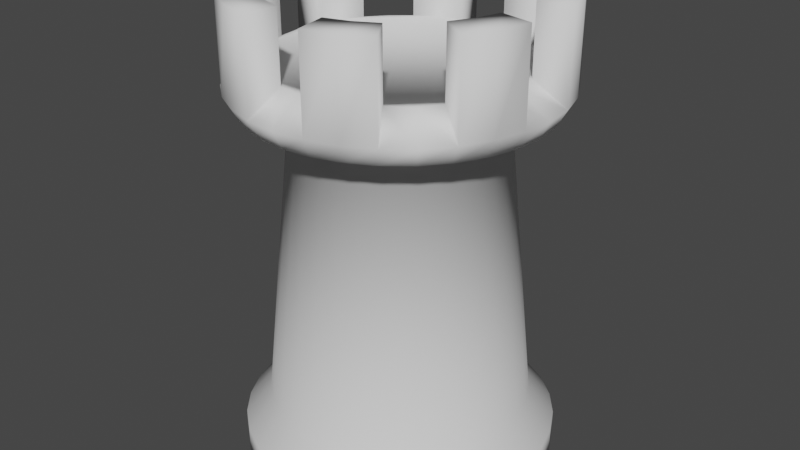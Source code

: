 # Source: castle.blend  (saved by Blender 2.92.15; exported with 4.5.12 LTS)
import bpy
from mathutils import Matrix  # noqa: F401  (used for matrix-valued properties, if any)

bpy.ops.wm.read_factory_settings(use_empty=True)
scene = bpy.context.scene
scene.name = 'Scene'

# ---- collections
col_collection = bpy.data.collections.new('Collection'); scene.collection.children.link(col_collection)

# ---- world
world_world = bpy.data.worlds.new('World'); scene.world = world_world
world_world.use_nodes = True; world_world.node_tree.nodes.clear()
_N = world_world.node_tree.nodes; _L = world_world.node_tree.links
n0 = _N.new('ShaderNodeOutputWorld'); n0.name = 'World Output'; n0.location = (300, 300)
n1 = _N.new('ShaderNodeBackground'); n1.name = 'Background'; n1.location = (10, 300)
n1.inputs[0].default_value = (0.05088, 0.05088, 0.05088, 1.0)
_L.new(n1.outputs[0], n0.inputs[0])
n0.is_active_output = True
world_world.color = (0.05088, 0.05088, 0.05088)
world_world.use_sun_shadow = False
world_world.sun_shadow_jitter_overblur = 0.0

# ---- meshes
me_cylinder = bpy.data.meshes.new('Cylinder')
me_cylinder.from_pydata([(1.192e-07, 0.2774, -0.0003547), (5.96e-08, 0.2617, 0.6393), (0.05411, 0.272, -0.0003547), (0.05105, 0.2566, 0.6393), (0.1061, 0.2562, -0.0003547), (0.1001, 0.2417, 0.6393), (0.1541, 0.2306, -0.0003547), (0.1454, 0.2176, 0.6393), (0.1961, 0.1961, -0.0003547), (0.185, 0.185, 0.6393), (0.2306, 0.1541, -0.0003547), (0.2176, 0.1454, 0.6393), (0.2562, 0.1061, -0.0003547), (0.2417, 0.1001, 0.6393), (0.272, 0.05411, -0.0003547), (0.2566, 0.05105, 0.6393), (0.2774, -8.941e-08, -0.0003547), (0.2617, -8.941e-08, 0.6393), (0.272, -0.05411, -0.0003547), (0.2566, -0.05105, 0.6393), (0.2562, -0.1061, -0.0003547), (0.2417, -0.1001, 0.6393), (0.2306, -0.1541, -0.0003547), (0.2176, -0.1454, 0.6393), (0.1961, -0.1961, -0.0003547), (0.185, -0.185, 0.6393), (0.1541, -0.2306, -0.0003547), (0.1454, -0.2176, 0.6393), (0.1061, -0.2562, -0.0003547), (0.1001, -0.2417, 0.6393), (0.05411, -0.272, -0.0003547), (0.05105, -0.2566, 0.6393), (1.192e-07, -0.2774, -0.0003547), (5.96e-08, -0.2617, 0.6393), (-0.05411, -0.272, -0.0003547), (-0.05105, -0.2566, 0.6393), (-0.1061, -0.2562, -0.0003547), (-0.1001, -0.2417, 0.6393), (-0.1541, -0.2306, -0.0003547), (-0.1454, -0.2176, 0.6393), (-0.1961, -0.1961, -0.0003547), (-0.185, -0.185, 0.6393), (-0.2306, -0.1541, -0.0003547), (-0.2176, -0.1454, 0.6393), (-0.2562, -0.1061, -0.0003547), (-0.2418, -0.1001, 0.6393), (-0.272, -0.05411, -0.0003547), (-0.2566, -0.05105, 0.6393), (-0.2774, 1.788e-07, -0.0003547), (-0.2617, 1.788e-07, 0.6393), (-0.272, 0.05411, -0.0003547), (-0.2566, 0.05105, 0.6393), (-0.2562, 0.1061, -0.0003547), (-0.2417, 0.1001, 0.6393), (-0.2306, 0.1541, -0.0003547), (-0.2176, 0.1454, 0.6393), (-0.1961, 0.1961, -0.0003547), (-0.185, 0.185, 0.6393), (-0.1541, 0.2306, -0.0003547), (-0.1454, 0.2176, 0.6393), (-0.1061, 0.2562, -0.0003547), (-0.1001, 0.2417, 0.6393), (-0.05411, 0.272, -0.0003547), (-0.05105, 0.2566, 0.6393), (1.192e-07, 0.2774, 0.05196), (0.05411, 0.272, 0.05196), (0.1061, 0.2562, 0.05196), (0.1541, 0.2306, 0.05196), (0.1961, 0.1961, 0.05196), (0.2306, 0.1541, 0.05196), (0.2562, 0.1061, 0.05196), (0.272, 0.05411, 0.05196), (0.2774, -8.941e-08, 0.05196), (0.272, -0.05411, 0.05196), (0.2562, -0.1061, 0.05196), (0.2306, -0.1541, 0.05196), (0.1961, -0.1961, 0.05196), (0.1541, -0.2306, 0.05196), (0.1061, -0.2562, 0.05196), (0.05411, -0.272, 0.05196), (1.192e-07, -0.2774, 0.05196), (-0.05411, -0.272, 0.05196), (-0.1061, -0.2562, 0.05196), (-0.1541, -0.2306, 0.05196), (-0.1961, -0.1961, 0.05196), (-0.2306, -0.1541, 0.05196), (-0.2562, -0.1061, 0.05196), (-0.272, -0.05411, 0.05196), (-0.2774, 1.788e-07, 0.05196), (-0.272, 0.05411, 0.05196), (-0.2562, 0.1061, 0.05196), (-0.2306, 0.1541, 0.05196), (-0.1961, 0.1961, 0.05196), (-0.1541, 0.2306, 0.05196), (-0.1061, 0.2562, 0.05196), (-0.05411, 0.272, 0.05196), (1.192e-07, 0.2311, 0.1051), (0.04508, 0.2266, 0.1051), (0.08842, 0.2135, 0.1051), (0.1284, 0.1921, 0.1051), (0.1634, 0.1634, 0.1051), (0.1921, 0.1284, 0.1051), (0.2135, 0.08842, 0.1051), (0.2266, 0.04508, 0.1051), (0.2311, -8.941e-08, 0.1051), (0.2266, -0.04508, 0.1051), (0.2135, -0.08842, 0.1051), (0.1921, -0.1284, 0.1051), (0.1634, -0.1634, 0.1051), (0.1284, -0.1921, 0.1051), (0.08842, -0.2135, 0.1051), (0.04508, -0.2266, 0.1051), (1.192e-07, -0.2311, 0.1051), (-0.04508, -0.2266, 0.1051), (-0.08842, -0.2135, 0.1051), (-0.1284, -0.1921, 0.1051), (-0.1634, -0.1634, 0.1051), (-0.1921, -0.1284, 0.1051), (-0.2135, -0.08842, 0.1051), (-0.2266, -0.04508, 0.1051), (-0.2311, 1.192e-07, 0.1051), (-0.2266, 0.04508, 0.1051), (-0.2135, 0.08842, 0.1051), (-0.1921, 0.1284, 0.1051), (-0.1634, 0.1634, 0.1051), (-0.1284, 0.1921, 0.1051), (-0.08842, 0.2135, 0.1051), (-0.04508, 0.2266, 0.1051), (0.05474, 0.2752, 0.6728), (5.96e-08, 0.2806, 0.6728), (0.1074, 0.2592, 0.6728), (0.1559, 0.2333, 0.6728), (0.1984, 0.1984, 0.6728), (0.2333, 0.1559, 0.6728), (0.2592, 0.1074, 0.6728), (0.2752, 0.05474, 0.6728), (0.2806, -1.192e-07, 0.6728), (0.2752, -0.05474, 0.6728), (0.2592, -0.1074, 0.6728), (0.2333, -0.1559, 0.6728), (0.1984, -0.1984, 0.6728), (0.1559, -0.2333, 0.6728), (0.1074, -0.2592, 0.6728), (0.05474, -0.2752, 0.6728), (5.96e-08, -0.2806, 0.6728), (-0.05474, -0.2752, 0.6728), (-0.1074, -0.2592, 0.6728), (-0.1559, -0.2333, 0.6728), (-0.1984, -0.1984, 0.6728), (-0.2333, -0.1559, 0.6728), (-0.2592, -0.1074, 0.6728), (-0.2752, -0.05474, 0.6728), (-0.2806, 1.192e-07, 0.6728), (-0.2752, 0.05474, 0.6728), (-0.2592, 0.1074, 0.6728), (-0.2333, 0.1559, 0.6728), (-0.1984, 0.1984, 0.6728), (-0.1559, 0.2333, 0.6728), (-0.1074, 0.2592, 0.6728), (-0.05474, 0.2752, 0.6728), (0.04323, 0.2173, 0.8305), (0.03505, -0.1762, 0.6132), (0.0848, 0.2047, 0.8305), (0.1231, 0.1842, 0.8305), (0.06876, -0.166, 0.6132), (0.1842, 0.1231, 0.8305), (0.2047, 0.0848, 0.8305), (0.2173, 0.04323, 0.8305), (0.09983, -0.1494, 0.6132), (0.2173, -0.04323, 0.8305), (0.2047, -0.0848, 0.8305), (0.1842, -0.1231, 0.8305), (0.1271, -0.1271, 0.6132), (0.1231, -0.1842, 0.8305), (0.0848, -0.2047, 0.8305), (0.04323, -0.2173, 0.8305), (0.1494, -0.09983, 0.6132), (-0.04323, -0.2173, 0.8305), (-0.0848, -0.2047, 0.8305), (-0.1231, -0.1842, 0.8305), (0.166, -0.06876, 0.6132), (-0.1842, -0.1231, 0.8305), (-0.2047, -0.0848, 0.8305), (-0.2173, -0.04323, 0.8305), (0.1762, -0.03505, 0.6132), (-0.2173, 0.04323, 0.8305), (-0.2047, 0.0848, 0.8305), (-0.1842, 0.1231, 0.8305), (0.1797, -5.96e-08, 0.6132), (-0.1231, 0.1842, 0.8305), (-0.0848, 0.2047, 0.8305), (-0.04323, 0.2173, 0.8305), (0.05474, 0.2752, 0.8305), (0.1762, 0.03505, 0.6132), (0.1074, 0.2592, 0.8305), (0.1559, 0.2333, 0.8305), (0.166, 0.06876, 0.6132), (0.2333, 0.1559, 0.8305), (0.2592, 0.1074, 0.8305), (0.2752, 0.05474, 0.8305), (0.1494, 0.09983, 0.6132), (0.2752, -0.05474, 0.8305), (0.2592, -0.1074, 0.8305), (0.2333, -0.1559, 0.8305), (0.1271, 0.1271, 0.6132), (0.1559, -0.2333, 0.8305), (0.1074, -0.2592, 0.8305), (0.05474, -0.2752, 0.8305), (0.09983, 0.1494, 0.6132), (-0.05474, -0.2752, 0.8305), (-0.1074, -0.2592, 0.8305), (-0.1559, -0.2333, 0.8305), (0.06876, 0.166, 0.6132), (-0.2333, -0.1559, 0.8305), (-0.2592, -0.1074, 0.8305), (-0.2752, -0.05474, 0.8305), (0.03505, 0.1762, 0.6132), (-0.2752, 0.05474, 0.8305), (-0.2592, 0.1074, 0.8305), (-0.2333, 0.1559, 0.8305), (5.96e-08, 0.1797, 0.6132), (-0.1559, 0.2333, 0.8305), (-0.1074, 0.2592, 0.8305), (-0.05474, 0.2752, 0.8305), (0.04323, 0.2173, 0.7108), (-5.96e-08, 0.2216, 0.7108), (0.0848, 0.2047, 0.7108), (0.1231, 0.1842, 0.7108), (0.1567, 0.1567, 0.7108), (0.1842, 0.1231, 0.7108), (0.2047, 0.0848, 0.7108), (0.2173, 0.04323, 0.7108), (0.2216, -1.192e-07, 0.7108), (0.2173, -0.04323, 0.7108), (0.2047, -0.0848, 0.7108), (0.1842, -0.1231, 0.7108), (0.1567, -0.1567, 0.7108), (0.1231, -0.1842, 0.7108), (0.0848, -0.2047, 0.7108), (0.04323, -0.2173, 0.7108), (0.0, -0.2216, 0.7108), (-0.04323, -0.2173, 0.7108), (-0.0848, -0.2047, 0.7108), (-0.1231, -0.1842, 0.7108), (-0.1567, -0.1567, 0.7108), (-0.1842, -0.1231, 0.7108), (-0.2047, -0.0848, 0.7108), (-0.2173, -0.04323, 0.7108), (-0.2216, 1.192e-07, 0.7108), (-0.2173, 0.04323, 0.7108), (-0.2047, 0.0848, 0.7108), (-0.1842, 0.1231, 0.7108), (-0.1567, 0.1567, 0.7108), (-0.1231, 0.1842, 0.7108), (-0.0848, 0.2047, 0.7108), (-0.04323, 0.2173, 0.7108), (5.96e-08, -0.1797, 0.6132), (-0.03505, -0.1762, 0.6132), (-0.06876, -0.166, 0.6132), (-0.09983, -0.1494, 0.6132), (-0.1271, -0.1271, 0.6132), (-0.1494, -0.09983, 0.6132), (-0.166, -0.06876, 0.6132), (-0.1762, -0.03505, 0.6132), (-0.1797, 1.192e-07, 0.6132), (-0.1762, 0.03505, 0.6132), (-0.166, 0.06876, 0.6132), (-0.1494, 0.09983, 0.6132), (-0.1271, 0.1271, 0.6132), (-0.09983, 0.1494, 0.6132), (-0.06876, 0.166, 0.6132), (-0.03505, 0.1762, 0.6132)], [], [(220, 1, 3, 216), (216, 3, 5, 212), (212, 5, 7, 208), (208, 7, 9, 204), (204, 9, 11, 200), (200, 11, 13, 196), (196, 13, 15, 193), (193, 15, 17, 188), (188, 17, 19, 184), (184, 19, 21, 180), (180, 21, 23, 176), (176, 23, 25, 172), (172, 25, 27, 168), (168, 27, 29, 164), (164, 29, 31, 161), (161, 31, 33, 256), (256, 33, 35, 257), (257, 35, 37, 258), (258, 37, 39, 259), (259, 39, 41, 260), (260, 41, 43, 261), (261, 43, 45, 262), (262, 45, 47, 263), (263, 47, 49, 264), (264, 49, 51, 265), (265, 51, 53, 266), (266, 53, 55, 267), (267, 55, 57, 268), (268, 57, 59, 269), (269, 59, 61, 270), (19, 17, 136, 137), (270, 61, 63, 271), (271, 63, 1, 220), (0, 2, 4, 6, 8, 10, 12, 14, 16, 18, 20, 22, 24, 26, 28, 30, 32, 34, 36, 38, 40, 42, 44, 46, 48, 50, 52, 54, 56, 58, 60, 62), (62, 95, 64, 0), (60, 94, 95, 62), (58, 93, 94, 60), (56, 92, 93, 58), (54, 91, 92, 56), (52, 90, 91, 54), (50, 89, 90, 52), (48, 88, 89, 50), (46, 87, 88, 48), (44, 86, 87, 46), (42, 85, 86, 44), (40, 84, 85, 42), (38, 83, 84, 40), (36, 82, 83, 38), (34, 81, 82, 36), (32, 80, 81, 34), (30, 79, 80, 32), (28, 78, 79, 30), (26, 77, 78, 28), (24, 76, 77, 26), (22, 75, 76, 24), (20, 74, 75, 22), (18, 73, 74, 20), (16, 72, 73, 18), (14, 71, 72, 16), (12, 70, 71, 14), (10, 69, 70, 12), (8, 68, 69, 10), (6, 67, 68, 8), (4, 66, 67, 6), (2, 65, 66, 4), (0, 64, 65, 2), (95, 127, 96, 64), (94, 126, 127, 95), (93, 125, 126, 94), (92, 124, 125, 93), (91, 123, 124, 92), (90, 122, 123, 91), (89, 121, 122, 90), (88, 120, 121, 89), (87, 119, 120, 88), (86, 118, 119, 87), (85, 117, 118, 86), (84, 116, 117, 85), (83, 115, 116, 84), (82, 114, 115, 83), (81, 113, 114, 82), (80, 112, 113, 81), (79, 111, 112, 80), (78, 110, 111, 79), (77, 109, 110, 78), (76, 108, 109, 77), (75, 107, 108, 76), (74, 106, 107, 75), (73, 105, 106, 74), (72, 104, 105, 73), (71, 103, 104, 72), (70, 102, 103, 71), (69, 101, 102, 70), (68, 100, 101, 69), (67, 99, 100, 68), (66, 98, 99, 67), (65, 97, 98, 66), (64, 96, 97, 65), (223, 191, 255, 159), (37, 35, 145, 146), (55, 53, 154, 155), (11, 9, 132, 133), (29, 27, 141, 142), (47, 45, 150, 151), (3, 1, 129, 128), (1, 63, 159, 129), (21, 19, 137, 138), (39, 37, 146, 147), (57, 55, 155, 156), (13, 11, 133, 134), (31, 29, 142, 143), (49, 47, 151, 152), (5, 3, 128, 130), (23, 21, 138, 139), (41, 39, 147, 148), (59, 57, 156, 157), (15, 13, 134, 135), (33, 31, 143, 144), (51, 49, 152, 153), (7, 5, 130, 131), (25, 23, 139, 140), (43, 41, 148, 149), (61, 59, 157, 158), (17, 15, 135, 136), (35, 33, 144, 145), (53, 51, 153, 154), (9, 7, 131, 132), (27, 25, 140, 141), (45, 43, 149, 150), (63, 61, 158, 159), (159, 255, 225, 129), (159, 158, 222, 223), (146, 145, 209, 210), (129, 225, 224, 128), (192, 128, 224, 160), (147, 146, 210, 211), (134, 133, 197, 198), (197, 133, 229, 165), (135, 134, 198, 199), (132, 228, 229, 133), (131, 227, 228, 132), (150, 149, 213, 214), (195, 163, 227, 131), (151, 150, 214, 215), (138, 137, 201, 202), (199, 167, 231, 135), (139, 138, 202, 203), (135, 231, 232, 136), (136, 232, 233, 137), (154, 153, 217, 218), (201, 137, 233, 169), (155, 154, 218, 219), (142, 141, 205, 206), (203, 171, 235, 139), (139, 235, 236, 140), (143, 142, 206, 207), (130, 128, 192, 194), (140, 236, 237, 141), (205, 141, 237, 173), (131, 130, 194, 195), (158, 157, 221, 222), (207, 175, 239, 143), (160, 162, 194, 192), (162, 163, 195, 194), (165, 166, 198, 197), (166, 167, 199, 198), (169, 170, 202, 201), (170, 171, 203, 202), (173, 174, 206, 205), (174, 175, 207, 206), (177, 178, 210, 209), (178, 179, 211, 210), (181, 182, 214, 213), (182, 183, 215, 214), (185, 186, 218, 217), (186, 187, 219, 218), (189, 190, 222, 221), (190, 191, 223, 222), (224, 225, 255, 254, 253, 252, 251, 250, 249, 248, 247, 246, 245, 244, 243, 242, 241, 240, 239, 238, 237, 236, 235, 234, 233, 232, 231, 230, 229, 228, 227, 226), (171, 170, 234, 235), (143, 239, 240, 144), (144, 240, 241, 145), (186, 185, 249, 250), (209, 145, 241, 177), (187, 186, 250, 251), (174, 173, 237, 238), (213, 149, 245, 181), (148, 244, 245, 149), (175, 174, 238, 239), (162, 160, 224, 226), (147, 243, 244, 148), (211, 179, 243, 147), (163, 162, 226, 227), (190, 189, 253, 254), (151, 215, 183, 247), (151, 247, 248, 152), (191, 190, 254, 255), (178, 177, 241, 242), (152, 248, 249, 153), (217, 153, 249, 185), (179, 178, 242, 243), (166, 165, 229, 230), (219, 187, 251, 155), (167, 166, 230, 231), (221, 157, 253, 189), (155, 251, 252, 156), (182, 181, 245, 246), (156, 252, 253, 157), (183, 182, 246, 247), (170, 169, 233, 234), (127, 271, 220, 96), (126, 270, 271, 127), (125, 269, 270, 126), (124, 268, 269, 125), (123, 267, 268, 124), (122, 266, 267, 123), (121, 265, 266, 122), (120, 264, 265, 121), (119, 263, 264, 120), (118, 262, 263, 119), (117, 261, 262, 118), (116, 260, 261, 117), (115, 259, 260, 116), (114, 258, 259, 115), (113, 257, 258, 114), (112, 256, 257, 113), (111, 161, 256, 112), (110, 164, 161, 111), (109, 168, 164, 110), (108, 172, 168, 109), (107, 176, 172, 108), (106, 180, 176, 107), (105, 184, 180, 106), (104, 188, 184, 105), (103, 193, 188, 104), (102, 196, 193, 103), (101, 200, 196, 102), (100, 204, 200, 101), (99, 208, 204, 100), (98, 212, 208, 99), (97, 216, 212, 98), (96, 220, 216, 97)])
me_cylinder.polygons.foreach_set('use_smooth', [True] * 242)
_uv = me_cylinder.uv_layers.new(name='UVMap')
_uv.uv.foreach_set('vector', [1.0, 0.9557, 1.0, 1.0, 0.9688, 1.0, 0.9688, 0.9557, 0.9688, 0.9557, 0.9688, 1.0, 0.9375, 1.0, 0.9375, 0.9557, 0.9375, 0.9557, 0.9375, 1.0, 0.9062, 1.0, 0.9062, 0.9557, 0.9062, 0.9557, 0.9062, 1.0, 0.875, 1.0, 0.875, 0.9557, 0.875, 0.9557, 0.875, 1.0, 0.8438, 1.0, 0.8438, 0.9557, 0.8438, 0.9557, 0.8438, 1.0, 0.8125, 1.0, 0.8125, 0.9557, 0.8125, 0.9557, 0.8125, 1.0, 0.7812, 1.0, 0.7812, 0.9557, 0.7812, 0.9557, 0.7812, 1.0, 0.75, 1.0, 0.75, 0.9557, 0.75, 0.9557, 0.75, 1.0, 0.7188, 1.0, 0.7188, 0.9557, 0.7188, 0.9557, 0.7188, 1.0, 0.6875, 1.0, 0.6875, 0.9557, 0.6875, 0.9557, 0.6875, 1.0, 0.6562, 1.0, 0.6562, 0.9557, 0.6562, 0.9557, 0.6562, 1.0, 0.625, 1.0, 0.625, 0.9557, 0.625, 0.9557, 0.625, 1.0, 0.5938, 1.0, 0.5937, 0.9557, 0.5937, 0.9557, 0.5938, 1.0, 0.5625, 1.0, 0.5625, 0.9557, 0.5625, 0.9557, 0.5625, 1.0, 0.5312, 1.0, 0.5312, 0.9557, 0.5312, 0.9557, 0.5312, 1.0, 0.5, 1.0, 0.5, 0.9557, 0.5, 0.9557, 0.5, 1.0, 0.4688, 1.0, 0.4688, 0.9557, 0.4688, 0.9557, 0.4688, 1.0, 0.4375, 1.0, 0.4375, 0.9557, 0.4375, 0.9557, 0.4375, 1.0, 0.4062, 1.0, 0.4062, 0.9557, 0.4062, 0.9557, 0.4062, 1.0, 0.375, 1.0, 0.375, 0.9557, 0.375, 0.9557, 0.375, 1.0, 0.3438, 1.0, 0.3438, 0.9557, 0.3438, 0.9557, 0.3438, 1.0, 0.3125, 1.0, 0.3125, 0.9557, 0.3125, 0.9557, 0.3125, 1.0, 0.2812, 1.0, 0.2812, 0.9557, 0.2812, 0.9557, 0.2812, 1.0, 0.25, 1.0, 0.25, 0.9557, 0.25, 0.9557, 0.25, 1.0, 0.2188, 1.0, 0.2188, 0.9557, 0.2188, 0.9557, 0.2188, 1.0, 0.1875, 1.0, 0.1875, 0.9557, 0.1875, 0.9557, 0.1875, 1.0, 0.1562, 1.0, 0.1562, 0.9557, 0.1562, 0.9557, 0.1562, 1.0, 0.125, 1.0, 0.125, 0.9557, 0.125, 0.9557, 0.125, 1.0, 0.09375, 1.0, 0.09375, 0.9557, 0.09375, 0.9557, 0.09375, 1.0, 0.0625, 1.0, 0.0625, 0.9557, 0.7188, 1.0, 0.75, 1.0, 0.75, 1.0, 0.7188, 1.0, 0.0625, 0.9557, 0.0625, 1.0, 0.03125, 1.0, 0.03125, 0.9557, 0.03125, 0.9557, 0.03125, 1.0, 0.0, 1.0, 0.0, 0.9557, 0.75, 0.49, 0.7968, 0.4854, 0.8418, 0.4717, 0.8833, 0.4496, 0.9197, 0.4197, 0.9496, 0.3833, 0.9717, 0.3418, 0.9854, 0.2968, 0.99, 0.25, 0.9854, 0.2032, 0.9717, 0.1582, 0.9496, 0.1167, 0.9197, 0.08029, 0.8833, 0.05045, 0.8418, 0.02827, 0.7968, 0.01461, 0.75, 0.01, 0.7032, 0.01461, 0.6582, 0.02827, 0.6167, 0.05045, 0.5803, 0.08029, 0.5504, 0.1167, 0.5283, 0.1582, 0.5146, 0.2032, 0.51, 0.25, 0.5146, 0.2968, 0.5283, 0.3418, 0.5504, 0.3833, 0.5803, 0.4197, 0.6167, 0.4496, 0.6582, 0.4717, 0.7032, 0.4854, 0.03125, 0.5, 0.03125, 0.5389, 0.0, 0.5389, 0.0, 0.5, 0.0625, 0.5, 0.0625, 0.5389, 0.03125, 0.5389, 0.03125, 0.5, 0.09375, 0.5, 0.09375, 0.5389, 0.0625, 0.5389, 0.0625, 0.5, 0.125, 0.5, 0.125, 0.5389, 0.09375, 0.5389, 0.09375, 0.5, 0.1562, 0.5, 0.1562, 0.5389, 0.125, 0.5389, 0.125, 0.5, 0.1875, 0.5, 0.1875, 0.5389, 0.1562, 0.5389, 0.1562, 0.5, 0.2188, 0.5, 0.2188, 0.5389, 0.1875, 0.5389, 0.1875, 0.5, 0.25, 0.5, 0.25, 0.5389, 0.2188, 0.5389, 0.2188, 0.5, 0.2812, 0.5, 0.2812, 0.5389, 0.25, 0.5389, 0.25, 0.5, 0.3125, 0.5, 0.3125, 0.5389, 0.2812, 0.5389, 0.2812, 0.5, 0.3438, 0.5, 0.3438, 0.5389, 0.3125, 0.5389, 0.3125, 0.5, 0.375, 0.5, 0.375, 0.5389, 0.3438, 0.5389, 0.3438, 0.5, 0.4062, 0.5, 0.4062, 0.5389, 0.375, 0.5389, 0.375, 0.5, 0.4375, 0.5, 0.4375, 0.5389, 0.4062, 0.5389, 0.4062, 0.5, 0.4688, 0.5, 0.4688, 0.5389, 0.4375, 0.5389, 0.4375, 0.5, 0.5, 0.5, 0.5, 0.5389, 0.4688, 0.5389, 0.4688, 0.5, 0.5312, 0.5, 0.5312, 0.5389, 0.5, 0.5389, 0.5, 0.5, 0.5625, 0.5, 0.5625, 0.5389, 0.5312, 0.5389, 0.5312, 0.5, 0.5938, 0.5, 0.5938, 0.5389, 0.5625, 0.5389, 0.5625, 0.5, 0.625, 0.5, 0.625, 0.5389, 0.5938, 0.5389, 0.5938, 0.5, 0.6562, 0.5, 0.6562, 0.5389, 0.625, 0.5389, 0.625, 0.5, 0.6875, 0.5, 0.6875, 0.5389, 0.6562, 0.5389, 0.6562, 0.5, 0.7188, 0.5, 0.7188, 0.5389, 0.6875, 0.5389, 0.6875, 0.5, 0.75, 0.5, 0.75, 0.5389, 0.7188, 0.5389, 0.7188, 0.5, 0.7812, 0.5, 0.7812, 0.5389, 0.75, 0.5389, 0.75, 0.5, 0.8125, 0.5, 0.8125, 0.5389, 0.7812, 0.5389, 0.7812, 0.5, 0.8438, 0.5, 0.8438, 0.5389, 0.8125, 0.5389, 0.8125, 0.5, 0.875, 0.5, 0.875, 0.5389, 0.8438, 0.5389, 0.8438, 0.5, 0.9062, 0.5, 0.9063, 0.5389, 0.875, 0.5389, 0.875, 0.5, 0.9375, 0.5, 0.9375, 0.5389, 0.9063, 0.5389, 0.9062, 0.5, 0.9688, 0.5, 0.9688, 0.5389, 0.9375, 0.5389, 0.9375, 0.5, 1.0, 0.5, 1.0, 0.5389, 0.9688, 0.5389, 0.9688, 0.5, 0.03125, 0.5389, 0.03125, 0.5783, 0.0, 0.5783, 0.0, 0.5389, 0.0625, 0.5389, 0.0625, 0.5783, 0.03125, 0.5783, 0.03125, 0.5389, 0.09375, 0.5389, 0.09375, 0.5783, 0.0625, 0.5783, 0.0625, 0.5389, 0.125, 0.5389, 0.125, 0.5783, 0.09375, 0.5783, 0.09375, 0.5389, 0.1562, 0.5389, 0.1562, 0.5783, 0.125, 0.5783, 0.125, 0.5389, 0.1875, 0.5389, 0.1875, 0.5783, 0.1562, 0.5783, 0.1562, 0.5389, 0.2188, 0.5389, 0.2188, 0.5783, 0.1875, 0.5783, 0.1875, 0.5389, 0.25, 0.5389, 0.25, 0.5783, 0.2188, 0.5783, 0.2188, 0.5389, 0.2812, 0.5389, 0.2812, 0.5783, 0.25, 0.5783, 0.25, 0.5389, 0.3125, 0.5389, 0.3125, 0.5783, 0.2812, 0.5783, 0.2812, 0.5389, 0.3438, 0.5389, 0.3438, 0.5783, 0.3125, 0.5783, 0.3125, 0.5389, 0.375, 0.5389, 0.375, 0.5783, 0.3438, 0.5783, 0.3438, 0.5389, 0.4062, 0.5389, 0.4062, 0.5783, 0.375, 0.5783, 0.375, 0.5389, 0.4375, 0.5389, 0.4375, 0.5783, 0.4062, 0.5783, 0.4062, 0.5389, 0.4688, 0.5389, 0.4688, 0.5783, 0.4375, 0.5783, 0.4375, 0.5389, 0.5, 0.5389, 0.5, 0.5783, 0.4688, 0.5783, 0.4688, 0.5389, 0.5312, 0.5389, 0.5312, 0.5783, 0.5, 0.5783, 0.5, 0.5389, 0.5625, 0.5389, 0.5625, 0.5783, 0.5312, 0.5783, 0.5312, 0.5389, 0.5938, 0.5389, 0.5938, 0.5783, 0.5625, 0.5783, 0.5625, 0.5389, 0.625, 0.5389, 0.625, 0.5783, 0.5938, 0.5783, 0.5938, 0.5389, 0.6562, 0.5389, 0.6563, 0.5783, 0.625, 0.5783, 0.625, 0.5389, 0.6875, 0.5389, 0.6875, 0.5783, 0.6563, 0.5783, 0.6562, 0.5389, 0.7188, 0.5389, 0.7188, 0.5783, 0.6875, 0.5783, 0.6875, 0.5389, 0.75, 0.5389, 0.75, 0.5783, 0.7188, 0.5783, 0.7188, 0.5389, 0.7812, 0.5389, 0.7813, 0.5783, 0.75, 0.5783, 0.75, 0.5389, 0.8125, 0.5389, 0.8125, 0.5783, 0.7813, 0.5783, 0.7812, 0.5389, 0.8438, 0.5389, 0.8438, 0.5783, 0.8125, 0.5783, 0.8125, 0.5389, 0.875, 0.5389, 0.875, 0.5783, 0.8438, 0.5783, 0.8438, 0.5389, 0.9063, 0.5389, 0.9062, 0.5783, 0.875, 0.5783, 0.875, 0.5389, 0.9375, 0.5389, 0.9375, 0.5783, 0.9062, 0.5783, 0.9063, 0.5389, 0.9688, 0.5389, 0.9688, 0.5783, 0.9375, 0.5783, 0.9375, 0.5389, 1.0, 0.5389, 1.0, 0.5783, 0.9688, 0.5783, 0.9688, 0.5389, 0.2032, 0.4854, 0.213, 0.4359, 0.213, 0.4359, 0.03125, 1.0, 0.4375, 1.0, 0.4688, 1.0, 0.4688, 1.0, 0.4375, 1.0, 0.1562, 1.0, 0.1875, 1.0, 0.1875, 1.0, 0.1562, 1.0, 0.8438, 1.0, 0.875, 1.0, 0.875, 1.0, 0.8438, 1.0, 0.5625, 1.0, 0.5938, 1.0, 0.5938, 1.0, 0.5625, 1.0, 0.2812, 1.0, 0.3125, 1.0, 0.3125, 1.0, 0.2812, 1.0, 0.9688, 1.0, 1.0, 1.0, 1.0, 1.0, 0.9688, 1.0, 0.0, 1.0, 0.03125, 1.0, 0.03125, 1.0, 0.0, 1.0, 0.6875, 1.0, 0.7188, 1.0, 0.7188, 1.0, 0.6875, 1.0, 0.4062, 1.0, 0.4375, 1.0, 0.4375, 1.0, 0.4062, 1.0, 0.125, 1.0, 0.1562, 1.0, 0.1562, 1.0, 0.125, 1.0, 0.8125, 1.0, 0.8438, 1.0, 0.8438, 1.0, 0.8125, 1.0, 0.5312, 1.0, 0.5625, 1.0, 0.5625, 1.0, 0.5312, 1.0, 0.25, 1.0, 0.2812, 1.0, 0.2812, 1.0, 0.25, 1.0, 0.9375, 1.0, 0.9688, 1.0, 0.9688, 1.0, 0.9375, 1.0, 0.6562, 1.0, 0.6875, 1.0, 0.6875, 1.0, 0.6562, 1.0, 0.375, 1.0, 0.4062, 1.0, 0.4062, 1.0, 0.375, 1.0, 0.09375, 1.0, 0.125, 1.0, 0.125, 1.0, 0.09375, 1.0, 0.7812, 1.0, 0.8125, 1.0, 0.8125, 1.0, 0.7812, 1.0, 0.5, 1.0, 0.5312, 1.0, 0.5312, 1.0, 0.5, 1.0, 0.2188, 1.0, 0.25, 1.0, 0.25, 1.0, 0.2188, 1.0, 0.9062, 1.0, 0.9375, 1.0, 0.9375, 1.0, 0.9062, 1.0, 0.625, 1.0, 0.6562, 1.0, 0.6562, 1.0, 0.625, 1.0, 0.3438, 1.0, 0.375, 1.0, 0.375, 1.0, 0.3438, 1.0, 0.0625, 1.0, 0.09375, 1.0, 0.09375, 1.0, 0.0625, 1.0, 0.75, 1.0, 0.7812, 1.0, 0.7812, 1.0, 0.75, 1.0, 0.4688, 1.0, 0.5, 1.0, 0.5, 1.0, 0.4688, 1.0, 0.1875, 1.0, 0.2188, 1.0, 0.2188, 1.0, 0.1875, 1.0, 0.875, 1.0, 0.9062, 1.0, 0.9062, 1.0, 0.875, 1.0, 0.5938, 1.0, 0.625, 1.0, 0.625, 1.0, 0.5938, 1.0, 0.3125, 1.0, 0.3438, 1.0, 0.3438, 1.0, 0.3125, 1.0, 0.03125, 1.0, 0.0625, 1.0, 0.0625, 1.0, 0.03125, 1.0, 0.03125, 1.0, 0.213, 0.4359, 0.25, 0.4395, 1.0, 1.0, 0.03125, 1.0, 0.0625, 1.0, 0.0625, 1.0, 0.03125, 1.0, 0.4375, 1.0, 0.4688, 1.0, 0.4688, 1.0, 0.4375, 1.0, 1.0, 1.0, 0.25, 0.4395, 0.287, 0.4359, 0.9688, 1.0, 0.2968, 0.4854, 0.9688, 1.0, 0.287, 0.4359, 0.287, 0.4359, 0.4062, 1.0, 0.4375, 1.0, 0.4375, 1.0, 0.4062, 1.0, 0.8125, 1.0, 0.8438, 1.0, 0.8438, 1.0, 0.8125, 1.0, 0.4496, 0.3833, 0.8438, 1.0, 0.4076, 0.3553, 0.4076, 0.3553, 0.7812, 1.0, 0.8125, 1.0, 0.8125, 1.0, 0.7812, 1.0, 0.875, 1.0, 0.384, 0.384, 0.4076, 0.3553, 0.8438, 1.0, 0.9062, 1.0, 0.3553, 0.4076, 0.384, 0.384, 0.875, 1.0, 0.3125, 1.0, 0.3438, 1.0, 0.3438, 1.0, 0.3125, 1.0, 0.3833, 0.4496, 0.3553, 0.4076, 0.3553, 0.4076, 0.9062, 1.0, 0.2812, 1.0, 0.3125, 1.0, 0.3125, 1.0, 0.2812, 1.0, 0.6875, 1.0, 0.7188, 1.0, 0.7188, 1.0, 0.6875, 1.0, 0.4854, 0.2968, 0.4359, 0.287, 0.4359, 0.287, 0.7812, 1.0, 0.6562, 1.0, 0.6875, 1.0, 0.6875, 1.0, 0.6562, 1.0, 0.7812, 1.0, 0.4359, 0.287, 0.4395, 0.25, 0.75, 1.0, 0.75, 1.0, 0.4395, 0.25, 0.4359, 0.213, 0.7188, 1.0, 0.1875, 1.0, 0.2188, 1.0, 0.2188, 1.0, 0.1875, 1.0, 0.4854, 0.2032, 0.7188, 1.0, 0.4359, 0.213, 0.4359, 0.213, 0.1562, 1.0, 0.1875, 1.0, 0.1875, 1.0, 0.1562, 1.0, 0.5625, 1.0, 0.5938, 1.0, 0.5938, 1.0, 0.5625, 1.0, 0.4496, 0.1167, 0.4076, 0.1447, 0.4076, 0.1447, 0.6562, 1.0, 0.6562, 1.0, 0.4076, 0.1447, 0.384, 0.116, 0.625, 1.0, 0.5312, 1.0, 0.5625, 1.0, 0.5625, 1.0, 0.5312, 1.0, 0.9375, 1.0, 0.9688, 1.0, 0.9688, 1.0, 0.9375, 1.0, 0.625, 1.0, 0.384, 0.116, 0.3553, 0.0924, 0.5938, 1.0, 0.3833, 0.05045, 0.5938, 1.0, 0.3553, 0.0924, 0.3553, 0.0924, 0.9062, 1.0, 0.9375, 1.0, 0.9375, 1.0, 0.9062, 1.0, 0.0625, 1.0, 0.09375, 1.0, 0.09375, 1.0, 0.0625, 1.0, 0.2968, 0.01461, 0.287, 0.0641, 0.287, 0.0641, 0.5312, 1.0, 0.287, 0.4359, 0.3225, 0.4251, 0.3418, 0.4717, 0.2968, 0.4854, 0.3225, 0.4251, 0.3553, 0.4076, 0.3833, 0.4496, 0.3418, 0.4717, 0.4076, 0.3553, 0.4251, 0.3225, 0.4717, 0.3418, 0.4496, 0.3833, 0.4251, 0.3225, 0.4359, 0.287, 0.4854, 0.2968, 0.4717, 0.3418, 0.4359, 0.213, 0.4251, 0.1775, 0.4717, 0.1582, 0.4854, 0.2032, 0.4251, 0.1775, 0.4076, 0.1447, 0.4496, 0.1167, 0.4717, 0.1582, 0.3553, 0.0924, 0.3225, 0.07488, 0.3418, 0.02827, 0.3833, 0.05045, 0.3225, 0.07488, 0.287, 0.0641, 0.2968, 0.01461, 0.3418, 0.02827, 0.213, 0.0641, 0.1775, 0.07488, 0.1582, 0.02827, 0.2032, 0.01461, 0.1775, 0.07488, 0.1447, 0.0924, 0.1167, 0.05045, 0.1582, 0.02827, 0.0924, 0.1447, 0.07488, 0.1775, 0.02827, 0.1582, 0.05045, 0.1167, 0.07488, 0.1775, 0.0641, 0.213, 0.01461, 0.2032, 0.02827, 0.1582, 0.0641, 0.287, 0.07488, 0.3225, 0.02827, 0.3418, 0.01461, 0.2968, 0.07488, 0.3225, 0.0924, 0.3553, 0.05045, 0.3833, 0.02827, 0.3418, 0.1447, 0.4076, 0.1775, 0.4251, 0.1582, 0.4717, 0.1167, 0.4496, 0.1775, 0.4251, 0.213, 0.4359, 0.2032, 0.4854, 0.1582, 0.4717, 0.287, 0.4359, 0.25, 0.4395, 0.213, 0.4359, 0.1775, 0.4251, 0.1447, 0.4076, 0.116, 0.384, 0.0924, 0.3553, 0.07488, 0.3225, 0.0641, 0.287, 0.06045, 0.25, 0.0641, 0.213, 0.07488, 0.1775, 0.0924, 0.1447, 0.116, 0.116, 0.1447, 0.0924, 0.1775, 0.07488, 0.213, 0.0641, 0.25, 0.06045, 0.287, 0.0641, 0.3225, 0.07488, 0.3553, 0.0924, 0.384, 0.116, 0.4076, 0.1447, 0.4251, 0.1775, 0.4359, 0.213, 0.4395, 0.25, 0.4359, 0.287, 0.4251, 0.3225, 0.4076, 0.3553, 0.384, 0.384, 0.3553, 0.4076, 0.3225, 0.4251, 0.4076, 0.1447, 0.4251, 0.1775, 0.4251, 0.1775, 0.4076, 0.1447, 0.5312, 1.0, 0.287, 0.0641, 0.25, 0.06045, 0.5, 1.0, 0.5, 1.0, 0.25, 0.06045, 0.213, 0.0641, 0.4688, 1.0, 0.07488, 0.3225, 0.0641, 0.287, 0.0641, 0.287, 0.07488, 0.3225, 0.2032, 0.01461, 0.4688, 1.0, 0.213, 0.0641, 0.213, 0.0641, 0.0924, 0.3553, 0.07488, 0.3225, 0.07488, 0.3225, 0.0924, 0.3553, 0.3225, 0.07488, 0.3553, 0.0924, 0.3553, 0.0924, 0.3225, 0.07488, 0.05045, 0.1167, 0.3438, 1.0, 0.0924, 0.1447, 0.0924, 0.1447, 0.375, 1.0, 0.116, 0.116, 0.0924, 0.1447, 0.3438, 1.0, 0.287, 0.0641, 0.3225, 0.07488, 0.3225, 0.07488, 0.287, 0.0641, 0.3225, 0.4251, 0.287, 0.4359, 0.287, 0.4359, 0.3225, 0.4251, 0.4062, 1.0, 0.1447, 0.0924, 0.116, 0.116, 0.375, 1.0, 0.1167, 0.05045, 0.1447, 0.0924, 0.1447, 0.0924, 0.4062, 1.0, 0.3553, 0.4076, 0.3225, 0.4251, 0.3225, 0.4251, 0.3553, 0.4076, 0.1775, 0.4251, 0.1447, 0.4076, 0.1447, 0.4076, 0.1775, 0.4251, 0.2812, 1.0, 0.01461, 0.2032, 0.0641, 0.213, 0.0641, 0.213, 0.2812, 1.0, 0.0641, 0.213, 0.06045, 0.25, 0.25, 1.0, 0.213, 0.4359, 0.1775, 0.4251, 0.1775, 0.4251, 0.213, 0.4359, 0.1775, 0.07488, 0.213, 0.0641, 0.213, 0.0641, 0.1775, 0.07488, 0.25, 1.0, 0.06045, 0.25, 0.0641, 0.287, 0.2188, 1.0, 0.01461, 0.2968, 0.2188, 1.0, 0.0641, 0.287, 0.0641, 0.287, 0.1447, 0.0924, 0.1775, 0.07488, 0.1775, 0.07488, 0.1447, 0.0924, 0.4251, 0.3225, 0.4076, 0.3553, 0.4076, 0.3553, 0.4251, 0.3225, 0.05045, 0.3833, 0.0924, 0.3553, 0.0924, 0.3553, 0.1562, 1.0, 0.4359, 0.287, 0.4251, 0.3225, 0.4251, 0.3225, 0.4359, 0.287, 0.1167, 0.4496, 0.09375, 1.0, 0.1447, 0.4076, 0.1447, 0.4076, 0.1562, 1.0, 0.0924, 0.3553, 0.116, 0.384, 0.125, 1.0, 0.07488, 0.1775, 0.0924, 0.1447, 0.0924, 0.1447, 0.07488, 0.1775, 0.125, 1.0, 0.116, 0.384, 0.1447, 0.4076, 0.09375, 1.0, 0.0641, 0.213, 0.07488, 0.1775, 0.07488, 0.1775, 0.0641, 0.213, 0.4251, 0.1775, 0.4359, 0.213, 0.4359, 0.213, 0.4251, 0.1775, 0.03125, 0.5783, 0.03125, 0.9557, 0.0, 0.9557, 0.0, 0.5783, 0.0625, 0.5783, 0.0625, 0.9557, 0.03125, 0.9557, 0.03125, 0.5783, 0.09375, 0.5783, 0.09375, 0.9557, 0.0625, 0.9557, 0.0625, 0.5783, 0.125, 0.5783, 0.125, 0.9557, 0.09375, 0.9557, 0.09375, 0.5783, 0.1562, 0.5783, 0.1562, 0.9557, 0.125, 0.9557, 0.125, 0.5783, 0.1875, 0.5783, 0.1875, 0.9557, 0.1562, 0.9557, 0.1562, 0.5783, 0.2188, 0.5783, 0.2188, 0.9557, 0.1875, 0.9557, 0.1875, 0.5783, 0.25, 0.5783, 0.25, 0.9557, 0.2188, 0.9557, 0.2188, 0.5783, 0.2812, 0.5783, 0.2812, 0.9557, 0.25, 0.9557, 0.25, 0.5783, 0.3125, 0.5783, 0.3125, 0.9557, 0.2812, 0.9557, 0.2812, 0.5783, 0.3438, 0.5783, 0.3438, 0.9557, 0.3125, 0.9557, 0.3125, 0.5783, 0.375, 0.5783, 0.375, 0.9557, 0.3438, 0.9557, 0.3438, 0.5783, 0.4062, 0.5783, 0.4062, 0.9557, 0.375, 0.9557, 0.375, 0.5783, 0.4375, 0.5783, 0.4375, 0.9557, 0.4062, 0.9557, 0.4062, 0.5783, 0.4688, 0.5783, 0.4688, 0.9557, 0.4375, 0.9557, 0.4375, 0.5783, 0.5, 0.5783, 0.5, 0.9557, 0.4688, 0.9557, 0.4688, 0.5783, 0.5312, 0.5783, 0.5312, 0.9557, 0.5, 0.9557, 0.5, 0.5783, 0.5625, 0.5783, 0.5625, 0.9557, 0.5312, 0.9557, 0.5312, 0.5783, 0.5938, 0.5783, 0.5937, 0.9557, 0.5625, 0.9557, 0.5625, 0.5783, 0.625, 0.5783, 0.625, 0.9557, 0.5937, 0.9557, 0.5938, 0.5783, 0.6563, 0.5783, 0.6562, 0.9557, 0.625, 0.9557, 0.625, 0.5783, 0.6875, 0.5783, 0.6875, 0.9557, 0.6562, 0.9557, 0.6563, 0.5783, 0.7188, 0.5783, 0.7188, 0.9557, 0.6875, 0.9557, 0.6875, 0.5783, 0.75, 0.5783, 0.75, 0.9557, 0.7188, 0.9557, 0.7188, 0.5783, 0.7813, 0.5783, 0.7812, 0.9557, 0.75, 0.9557, 0.75, 0.5783, 0.8125, 0.5783, 0.8125, 0.9557, 0.7812, 0.9557, 0.7813, 0.5783, 0.8438, 0.5783, 0.8438, 0.9557, 0.8125, 0.9557, 0.8125, 0.5783, 0.875, 0.5783, 0.875, 0.9557, 0.8438, 0.9557, 0.8438, 0.5783, 0.9062, 0.5783, 0.9062, 0.9557, 0.875, 0.9557, 0.875, 0.5783, 0.9375, 0.5783, 0.9375, 0.9557, 0.9062, 0.9557, 0.9062, 0.5783, 0.9688, 0.5783, 0.9688, 0.9557, 0.9375, 0.9557, 0.9375, 0.5783, 1.0, 0.5783, 1.0, 0.9557, 0.9688, 0.9557, 0.9688, 0.5783])
me_cylinder.use_remesh_fix_poles = True
me_cylinder.use_remesh_preserve_attributes = False
me_cylinder.use_mirror_vertex_groups = False
me_cylinder.update()

# ---- objects
ob_cylinder = bpy.data.objects.new('Cylinder', me_cylinder)

# ---- transforms, parenting, visibility, modifiers, constraints
ob_cylinder.location = (0.0, 0.0, 0.0)
ob_cylinder.lineart.crease_threshold = 0.0

# ---- collection membership
col_collection.objects.link(ob_cylinder)

# ---- scene / render settings (as saved in the file)
scene.frame_start = 1; scene.frame_end = 250; scene.frame_set(1)
scene.render.engine = 'BLENDER_EEVEE_NEXT'
scene.cycles.use_denoising = False
scene.cycles.samples = 128
scene.cycles.sampling_pattern = 'TABULATED_SOBOL'
scene.cycles.use_adaptive_sampling = False
scene.cycles.use_light_tree = False
scene.view_settings.view_transform = 'Filmic'
bpy.context.view_layer.update()

# ---- added for rendering (the .blend has no active camera and no usable light): camera, sun
cam_auto = bpy.data.cameras.new('AutoCamera')
cam_auto.lens = 50.0
cam_auto.sensor_width = 36.0
cam_auto.clip_end = 1000.0
ob_auto_camera = bpy.data.objects.new('AutoCamera', cam_auto)
scene.collection.objects.link(ob_auto_camera)
ob_auto_camera.location = (1.06306, -1.27567, 1.26553)
ob_auto_camera.rotation_euler = (1.09748, -7.21219e-08, 0.694738)
scene.camera = ob_auto_camera
light_auto_sun = bpy.data.lights.new('AutoSun', 'SUN')
light_auto_sun.energy = 3.0
light_auto_sun.angle = 0.0523599
ob_auto_sun = bpy.data.objects.new('AutoSun', light_auto_sun)
scene.collection.objects.link(ob_auto_sun)
ob_auto_sun.rotation_euler = (0.872665, 0.174533, 0.523599)
bpy.context.view_layer.update()
